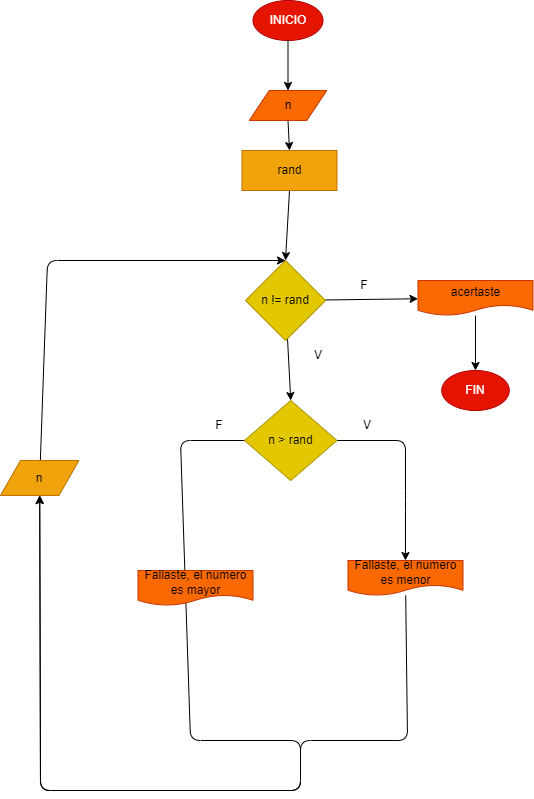

The diagram above was exported from draw.io. Its source (the exported page's mxGraphModel, read from the mxfile embedded in the PNG):
<mxGraphModel dx="532" dy="1600" grid="1" gridSize="10" guides="1" tooltips="1" connect="1" arrows="1" fold="1" page="1" pageScale="1" pageWidth="827" pageHeight="1169" math="0" shadow="0">
  <root>
    <mxCell id="0" />
    <mxCell id="1" parent="0" />
    <mxCell id="2" value="INICIO" style="ellipse;whiteSpace=wrap;html=1;fillColor=#e51400;fontColor=#ffffff;strokeColor=#B20000;" parent="1" vertex="1">
      <mxGeometry x="272.5" y="-30" width="70" height="40" as="geometry" />
    </mxCell>
    <mxCell id="7" value="" style="edgeStyle=none;html=1;entryX=0.5;entryY=0;entryDx=0;entryDy=0;exitX=0.5;exitY=1;exitDx=0;exitDy=0;" parent="1" source="38" target="8" edge="1">
      <mxGeometry relative="1" as="geometry">
        <mxPoint x="306.6" y="160" as="targetPoint" />
        <mxPoint x="305" y="170" as="sourcePoint" />
      </mxGeometry>
    </mxCell>
    <mxCell id="39" style="edgeStyle=none;html=1;exitX=0.5;exitY=1;exitDx=0;exitDy=0;entryX=0.5;entryY=0;entryDx=0;entryDy=0;" edge="1" parent="1" source="3" target="38">
      <mxGeometry relative="1" as="geometry" />
    </mxCell>
    <mxCell id="3" value="n" style="shape=parallelogram;perimeter=parallelogramPerimeter;whiteSpace=wrap;html=1;fixedSize=1;fillColor=#fa6800;fontColor=#000000;strokeColor=#C73500;" parent="1" vertex="1">
      <mxGeometry x="268.75" y="60" width="77.5" height="30" as="geometry" />
    </mxCell>
    <mxCell id="14" value="" style="edgeStyle=none;html=1;" parent="1" source="8" target="13" edge="1">
      <mxGeometry relative="1" as="geometry" />
    </mxCell>
    <mxCell id="35" value="" style="edgeStyle=none;html=1;entryX=0.5;entryY=0;entryDx=0;entryDy=0;" parent="1" source="8" target="22" edge="1">
      <mxGeometry relative="1" as="geometry">
        <mxPoint x="306.75" y="340" as="targetPoint" />
      </mxGeometry>
    </mxCell>
    <mxCell id="8" value="n != rand" style="rhombus;whiteSpace=wrap;html=1;fillColor=#e3c800;fontColor=#000000;strokeColor=#B09500;" parent="1" vertex="1">
      <mxGeometry x="265" y="230" width="80" height="80" as="geometry" />
    </mxCell>
    <mxCell id="16" value="" style="edgeStyle=none;html=1;" parent="1" source="13" target="15" edge="1">
      <mxGeometry relative="1" as="geometry" />
    </mxCell>
    <mxCell id="13" value="acertaste" style="shape=document;whiteSpace=wrap;html=1;boundedLbl=1;fillColor=#fa6800;fontColor=#000000;strokeColor=#C73500;" parent="1" vertex="1">
      <mxGeometry x="437.5" y="250" width="115" height="35" as="geometry" />
    </mxCell>
    <mxCell id="15" value="FIN" style="ellipse;whiteSpace=wrap;html=1;fillColor=#e51400;fontColor=#ffffff;strokeColor=#B20000;" parent="1" vertex="1">
      <mxGeometry x="461.25" y="340" width="67.5" height="40" as="geometry" />
    </mxCell>
    <mxCell id="19" style="edgeStyle=none;html=1;entryX=0.5;entryY=0;entryDx=0;entryDy=0;exitX=0.5;exitY=1;exitDx=0;exitDy=0;" parent="1" source="2" target="3" edge="1">
      <mxGeometry relative="1" as="geometry">
        <mxPoint x="305.0061538461539" y="70" as="sourcePoint" />
      </mxGeometry>
    </mxCell>
    <mxCell id="25" value="" style="edgeStyle=none;html=1;entryX=0.5;entryY=0;entryDx=0;entryDy=0;" parent="1" source="22" target="40" edge="1">
      <mxGeometry relative="1" as="geometry">
        <Array as="points">
          <mxPoint x="425" y="410" />
          <mxPoint x="425" y="470" />
        </Array>
        <mxPoint x="426.5482352941176" y="610" as="targetPoint" />
      </mxGeometry>
    </mxCell>
    <mxCell id="26" style="edgeStyle=none;html=1;entryX=0.5;entryY=1;entryDx=0;entryDy=0;" parent="1" source="22" target="28" edge="1">
      <mxGeometry relative="1" as="geometry">
        <mxPoint x="80" y="640" as="targetPoint" />
        <Array as="points">
          <mxPoint x="200" y="410" />
          <mxPoint x="210" y="710" />
          <mxPoint x="320" y="710" />
          <mxPoint x="320" y="760" />
          <mxPoint x="60" y="760" />
        </Array>
      </mxGeometry>
    </mxCell>
    <mxCell id="22" value="n &amp;gt; rand" style="rhombus;whiteSpace=wrap;html=1;fillColor=#e3c800;strokeColor=#B09500;fontColor=#000000;" parent="1" vertex="1">
      <mxGeometry x="264" y="370" width="92.5" height="80" as="geometry" />
    </mxCell>
    <mxCell id="27" style="edgeStyle=none;html=1;entryX=0.5;entryY=1;entryDx=0;entryDy=0;" parent="1" source="40" target="28" edge="1">
      <mxGeometry relative="1" as="geometry">
        <mxPoint x="80" y="640" as="targetPoint" />
        <Array as="points">
          <mxPoint x="427" y="710" />
          <mxPoint x="320" y="710" />
          <mxPoint x="320" y="760" />
          <mxPoint x="60" y="760" />
        </Array>
        <mxPoint x="426.93142857142857" y="670" as="sourcePoint" />
      </mxGeometry>
    </mxCell>
    <mxCell id="29" style="edgeStyle=none;html=1;entryX=0.5;entryY=0;entryDx=0;entryDy=0;" parent="1" source="28" target="8" edge="1">
      <mxGeometry relative="1" as="geometry">
        <Array as="points">
          <mxPoint x="67" y="230" />
        </Array>
      </mxGeometry>
    </mxCell>
    <mxCell id="28" value="n" style="shape=parallelogram;perimeter=parallelogramPerimeter;whiteSpace=wrap;html=1;fixedSize=1;fillColor=#f0a30a;fontColor=#000000;strokeColor=#BD7000;" parent="1" vertex="1">
      <mxGeometry x="20" y="430" width="78.44" height="35" as="geometry" />
    </mxCell>
    <mxCell id="30" value="V" style="text;html=1;strokeColor=none;fillColor=none;align=center;verticalAlign=middle;whiteSpace=wrap;rounded=0;" parent="1" vertex="1">
      <mxGeometry x="307.5" y="310" width="60" height="30" as="geometry" />
    </mxCell>
    <mxCell id="31" value="F&lt;span style=&quot;color: rgba(0 , 0 , 0 , 0) ; font-family: monospace ; font-size: 0px&quot;&gt;%3CmxGraphModel%3E%3Croot%3E%3CmxCell%20id%3D%220%22%2F%3E%3CmxCell%20id%3D%221%22%20parent%3D%220%22%2F%3E%3CmxCell%20id%3D%222%22%20value%3D%22V%22%20style%3D%22text%3Bhtml%3D1%3BstrokeColor%3Dnone%3BfillColor%3Dnone%3Balign%3Dcenter%3BverticalAlign%3Dmiddle%3BwhiteSpace%3Dwrap%3Brounded%3D0%3B%22%20vertex%3D%221%22%20parent%3D%221%22%3E%3CmxGeometry%20x%3D%22306.88%22%20y%3D%22310%22%20width%3D%2260%22%20height%3D%2230%22%20as%3D%22geometry%22%2F%3E%3C%2FmxCell%3E%3C%2Froot%3E%3C%2FmxGraphModel%3E&lt;/span&gt;" style="text;html=1;strokeColor=none;fillColor=none;align=center;verticalAlign=middle;whiteSpace=wrap;rounded=0;" parent="1" vertex="1">
      <mxGeometry x="354" y="240" width="60" height="30" as="geometry" />
    </mxCell>
    <mxCell id="32" value="F&lt;span style=&quot;color: rgba(0 , 0 , 0 , 0) ; font-family: monospace ; font-size: 0px&quot;&gt;%3CmxGraphModel%3E%3Croot%3E%3CmxCell%20id%3D%220%22%2F%3E%3CmxCell%20id%3D%221%22%20parent%3D%220%22%2F%3E%3CmxCell%20id%3D%222%22%20value%3D%22V%22%20style%3D%22text%3Bhtml%3D1%3BstrokeColor%3Dnone%3BfillColor%3Dnone%3Balign%3Dcenter%3BverticalAlign%3Dmiddle%3BwhiteSpace%3Dwrap%3Brounded%3D0%3B%22%20vertex%3D%221%22%20parent%3D%221%22%3E%3CmxGeometry%20x%3D%22306.88%22%20y%3D%22310%22%20width%3D%2260%22%20height%3D%2230%22%20as%3D%22geometry%22%2F%3E%3C%2FmxCell%3E%3C%2Froot%3E%3C%2FmxGraphModel%3E&lt;/span&gt;" style="text;html=1;strokeColor=none;fillColor=none;align=center;verticalAlign=middle;whiteSpace=wrap;rounded=0;" parent="1" vertex="1">
      <mxGeometry x="208.75" y="380" width="60" height="30" as="geometry" />
    </mxCell>
    <mxCell id="33" value="V" style="text;html=1;strokeColor=none;fillColor=none;align=center;verticalAlign=middle;whiteSpace=wrap;rounded=0;" parent="1" vertex="1">
      <mxGeometry x="356.5" y="380" width="60" height="30" as="geometry" />
    </mxCell>
    <mxCell id="38" value="rand" style="rounded=0;whiteSpace=wrap;html=1;fillColor=#f0a30a;fontColor=#000000;strokeColor=#BD7000;" vertex="1" parent="1">
      <mxGeometry x="261.5" y="120" width="95" height="40" as="geometry" />
    </mxCell>
    <mxCell id="40" value="Fallaste, el numero es menor" style="shape=document;whiteSpace=wrap;html=1;boundedLbl=1;fillColor=#fa6800;fontColor=#000000;strokeColor=#C73500;" vertex="1" parent="1">
      <mxGeometry x="367.5" y="530" width="115" height="35" as="geometry" />
    </mxCell>
    <mxCell id="43" value="Fallaste, el numero es mayor" style="shape=document;whiteSpace=wrap;html=1;boundedLbl=1;fillColor=#fa6800;fontColor=#000000;strokeColor=#C73500;" vertex="1" parent="1">
      <mxGeometry x="157.5" y="540" width="115" height="35" as="geometry" />
    </mxCell>
  </root>
</mxGraphModel>